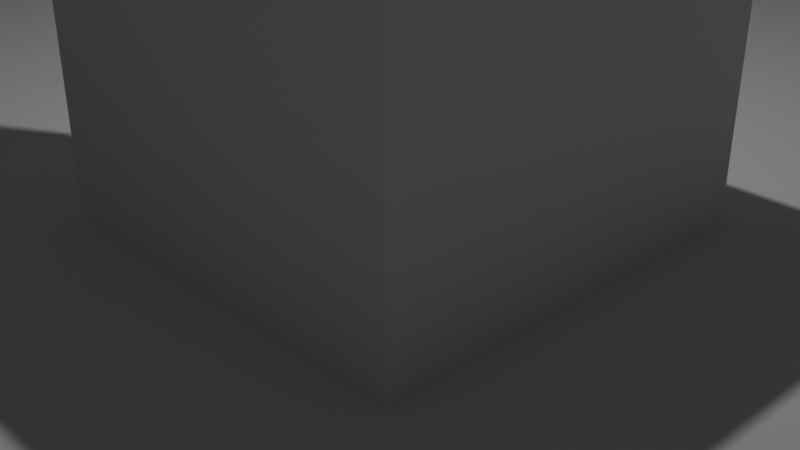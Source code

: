 # Source: 03_ModelSnapping.blend  (saved by Blender 4.4.32; exported with 4.5.12 LTS)
import bpy
from mathutils import Matrix  # noqa: F401  (used for matrix-valued properties, if any)

bpy.ops.wm.read_factory_settings(use_empty=True)
scene = bpy.context.scene
scene.name = 'Scene'

# ---- collections
col_collection = bpy.data.collections.new('Collection'); scene.collection.children.link(col_collection)

# ---- world
world_world = bpy.data.worlds.new('World'); scene.world = world_world
world_world.use_nodes = True; world_world.node_tree.nodes.clear()
_N = world_world.node_tree.nodes; _L = world_world.node_tree.links
n0 = _N.new('ShaderNodeOutputWorld'); n0.name = 'World Output'; n0.location = (300, 300)
n1 = _N.new('ShaderNodeBackground'); n1.name = 'Background'; n1.location = (10, 300)
n1.inputs[0].default_value = (0.05088, 0.05088, 0.05088, 1.0)
_L.new(n1.outputs[0], n0.inputs[0])
n0.is_active_output = True
world_world.color = (0.05088, 0.05088, 0.05088)
world_world.sun_shadow_jitter_overblur = 0.0

# ---- cameras
cam_camera = bpy.data.cameras.new('Camera')
cam_camera.clip_end = 100.0
cam_camera.ortho_scale = 7.314

# ---- lights
light_light = bpy.data.lights.new('Light', 'POINT')
light_light.energy = 1000.0
light_light.shadow_soft_size = 0.1

# ---- meshes
me_plane = bpy.data.meshes.new('Plane')
me_plane.from_pydata([(-1.0, -1.0, 0.0), (1.0, -1.0, 0.0), (-1.0, 1.0, 0.0), (1.0, 1.0, 0.0)], [], [(0, 1, 3, 2)])
_uv = me_plane.uv_layers.new(name='UVMap')
_uv.uv.foreach_set('vector', [0.0, 0.0, 1.0, 0.0, 1.0, 1.0, 0.0, 1.0])
me_plane.update()
me_cube_001 = bpy.data.meshes.new('Cube.001')
me_cube_001.from_pydata([(-1.0, -1.0, -1.0), (-1.0, -1.0, 1.0), (-1.0, 1.0, -1.0), (-1.0, 1.0, 1.0), (1.0, -1.0, -1.0), (1.0, -1.0, 1.0), (1.0, 1.0, -1.0), (1.0, 1.0, 1.0)], [], [(0, 1, 3, 2), (2, 3, 7, 6), (6, 7, 5, 4), (4, 5, 1, 0), (2, 6, 4, 0), (7, 3, 1, 5)])
_uv = me_cube_001.uv_layers.new(name='UVMap')
_uv.uv.foreach_set('vector', [0.375, 0.0, 0.625, 0.0, 0.625, 0.25, 0.375, 0.25, 0.375, 0.25, 0.625, 0.25, 0.625, 0.5, 0.375, 0.5, 0.375, 0.5, 0.625, 0.5, 0.625, 0.75, 0.375, 0.75, 0.375, 0.75, 0.625, 0.75, 0.625, 1.0, 0.375, 1.0, 0.125, 0.5, 0.375, 0.5, 0.375, 0.75, 0.125, 0.75, 0.625, 0.5, 0.875, 0.5, 0.875, 0.75, 0.625, 0.75])
me_cube_001.update()
me_cube_002 = bpy.data.meshes.new('Cube.002')
me_cube_002.from_pydata([(-1.0, -1.0, -1.0), (-1.0, -1.0, 1.0), (-1.0, 1.0, -1.0), (-1.0, 1.0, 1.0), (1.0, -1.0, -1.0), (1.0, -1.0, 1.0), (1.0, 1.0, -1.0), (1.0, 1.0, 1.0)], [], [(0, 1, 3, 2), (2, 3, 7, 6), (6, 7, 5, 4), (4, 5, 1, 0), (2, 6, 4, 0), (7, 3, 1, 5)])
_uv = me_cube_002.uv_layers.new(name='UVMap')
_uv.uv.foreach_set('vector', [0.375, 0.0, 0.625, 0.0, 0.625, 0.25, 0.375, 0.25, 0.375, 0.25, 0.625, 0.25, 0.625, 0.5, 0.375, 0.5, 0.375, 0.5, 0.625, 0.5, 0.625, 0.75, 0.375, 0.75, 0.375, 0.75, 0.625, 0.75, 0.625, 1.0, 0.375, 1.0, 0.125, 0.5, 0.375, 0.5, 0.375, 0.75, 0.125, 0.75, 0.625, 0.5, 0.875, 0.5, 0.875, 0.75, 0.625, 0.75])
me_cube_002.update()

# ---- objects
ob_light = bpy.data.objects.new('Light', light_light)
ob_camera = bpy.data.objects.new('Camera', cam_camera)
ob_plane = bpy.data.objects.new('Plane', me_plane)
ob_cube = bpy.data.objects.new('Cube', me_cube_001)
ob_cube_001 = bpy.data.objects.new('Cube.001', me_cube_002)

# ---- transforms, parenting, visibility, modifiers, constraints
ob_light.location = (-0.6488, 1.005, 10.25)
ob_light.rotation_euler = (0.6503, 0.05522, 1.866)
ob_light.lock_rotations_4d = False
ob_light.empty_display_type = 'ARROWS'
ob_light.color = (0.0, 0.0, 0.0, 0.0)
ob_light.lineart.crease_threshold = 0.0
ob_camera.location = (7.359, -6.926, 4.958)
ob_camera.rotation_euler = (1.109, 0.0, 0.8149)
ob_camera.lock_rotations_4d = False
ob_camera.empty_display_type = 'ARROWS'
ob_camera.color = (0.0, 0.0, 0.0, 0.0)
ob_camera.display_type = 'WIRE'
ob_camera.lineart.crease_threshold = 0.0
ob_plane.location = (0.0, 0.0, 0.0)
ob_plane.scale = (12.68, 12.68, 12.68)
ob_cube.location = (0.0, 0.0, 1.862)
ob_cube.scale = (2.286, 2.286, 2.286)
ob_cube_001.location = (-1.768, -1.291, 5.454)

# ---- collection membership
col_collection.objects.link(ob_light)
col_collection.objects.link(ob_camera)
col_collection.objects.link(ob_plane)
col_collection.objects.link(ob_cube)
col_collection.objects.link(ob_cube_001)

# ---- scene / render settings (as saved in the file)
scene.camera = ob_camera
scene.frame_start = 1; scene.frame_end = 250; scene.frame_set(1)
scene.render.engine = 'BLENDER_EEVEE_NEXT'
bpy.context.view_layer.update()
